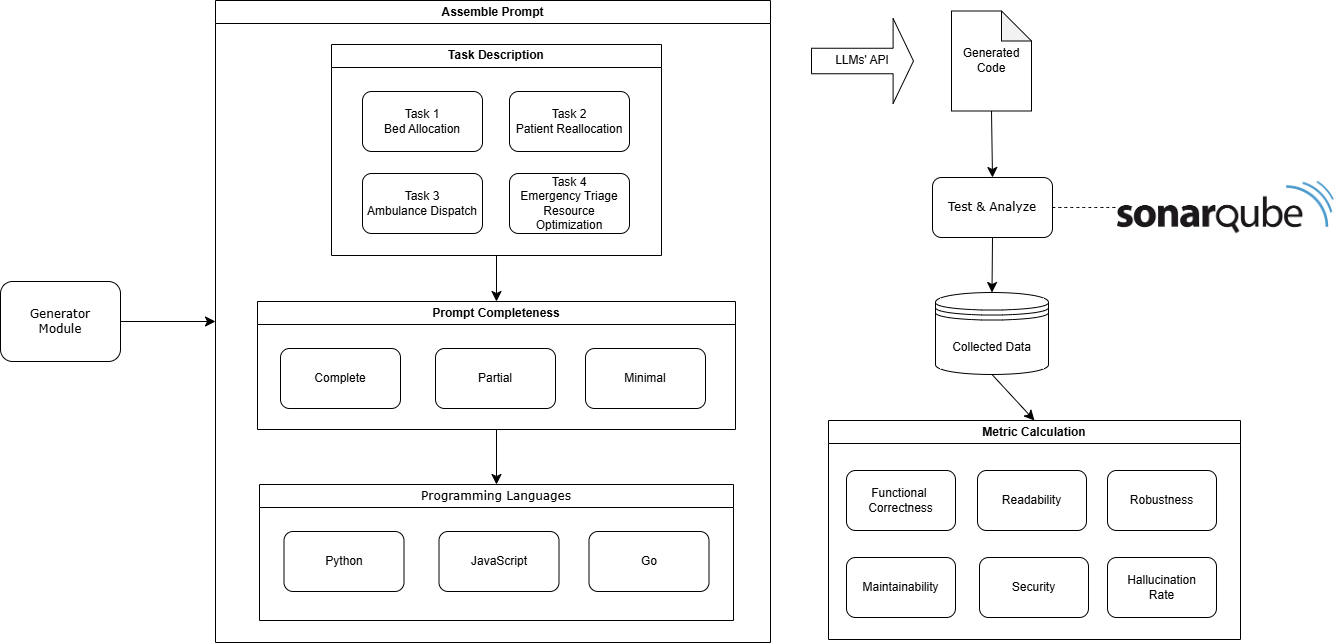

The diagram above was exported from draw.io. Its source (the exported page's mxGraphModel, read from the mxfile embedded in the PNG):
<mxGraphModel dx="1628" dy="629" grid="0" gridSize="10" guides="1" tooltips="1" connect="1" arrows="1" fold="1" page="0" pageScale="1" pageWidth="827" pageHeight="1169" math="0" shadow="0">
  <root>
    <mxCell id="0" />
    <mxCell id="1" parent="0" />
    <mxCell id="pSQMNpKEYvfbAnsqklin-2" value="Generator&lt;div&gt;Module&lt;/div&gt;" style="rounded=1;whiteSpace=wrap;html=1;shadow=0;labelBackgroundColor=none;strokeWidth=1;fontFamily=Verdana;fontSize=12;align=center;" parent="1" vertex="1">
      <mxGeometry x="-120" y="316" width="120" height="80" as="geometry" />
    </mxCell>
    <mxCell id="pSQMNpKEYvfbAnsqklin-5" style="edgeStyle=orthogonalEdgeStyle;rounded=1;html=1;labelBackgroundColor=none;startArrow=none;startFill=0;startSize=5;endArrow=classicThin;endFill=1;endSize=5;jettySize=auto;orthogonalLoop=1;strokeWidth=1;fontFamily=Verdana;fontSize=8" parent="1" edge="1">
      <mxGeometry relative="1" as="geometry">
        <Array as="points">
          <mxPoint x="520" y="480" />
          <mxPoint x="520" y="180" />
        </Array>
        <mxPoint x="760" y="180" as="targetPoint" />
      </mxGeometry>
    </mxCell>
    <mxCell id="pSQMNpKEYvfbAnsqklin-49" value="" style="edgeStyle=none;curved=1;rounded=0;orthogonalLoop=1;jettySize=auto;html=1;fontSize=12;startSize=8;endSize=8;entryX=0.5;entryY=0;entryDx=0;entryDy=0;" parent="1" source="pSQMNpKEYvfbAnsqklin-40" target="pSQMNpKEYvfbAnsqklin-33" edge="1">
      <mxGeometry relative="1" as="geometry">
        <mxPoint x="368.5" y="339" as="targetPoint" />
      </mxGeometry>
    </mxCell>
    <mxCell id="pSQMNpKEYvfbAnsqklin-40" value="Task Description" style="swimlane;whiteSpace=wrap;html=1;" parent="1" vertex="1">
      <mxGeometry x="211" y="79" width="330" height="211" as="geometry" />
    </mxCell>
    <mxCell id="pSQMNpKEYvfbAnsqklin-41" value="Task 1&lt;div&gt;Bed Allocation&lt;/div&gt;" style="rounded=1;whiteSpace=wrap;html=1;" parent="pSQMNpKEYvfbAnsqklin-40" vertex="1">
      <mxGeometry x="31" y="47" width="120" height="60" as="geometry" />
    </mxCell>
    <mxCell id="pSQMNpKEYvfbAnsqklin-42" value="Task 2&lt;div&gt;Patient Reallocation&lt;/div&gt;" style="rounded=1;whiteSpace=wrap;html=1;" parent="pSQMNpKEYvfbAnsqklin-40" vertex="1">
      <mxGeometry x="178" y="47" width="120" height="60" as="geometry" />
    </mxCell>
    <mxCell id="pSQMNpKEYvfbAnsqklin-43" value="Task 3&lt;div&gt;Ambulance Dispatch&lt;/div&gt;" style="rounded=1;whiteSpace=wrap;html=1;" parent="pSQMNpKEYvfbAnsqklin-40" vertex="1">
      <mxGeometry x="31" y="129" width="120" height="60" as="geometry" />
    </mxCell>
    <mxCell id="pSQMNpKEYvfbAnsqklin-44" value="Task 4&lt;div&gt;Emergency Triage Resource Optimization&lt;/div&gt;" style="rounded=1;whiteSpace=wrap;html=1;" parent="pSQMNpKEYvfbAnsqklin-40" vertex="1">
      <mxGeometry x="178" y="129" width="120" height="60" as="geometry" />
    </mxCell>
    <mxCell id="pSQMNpKEYvfbAnsqklin-47" value="Assemble Prompt" style="swimlane;whiteSpace=wrap;html=1;" parent="1" vertex="1">
      <mxGeometry x="95" y="35" width="555" height="642" as="geometry" />
    </mxCell>
    <mxCell id="pSQMNpKEYvfbAnsqklin-33" value="Prompt Completeness" style="swimlane;whiteSpace=wrap;html=1;" parent="pSQMNpKEYvfbAnsqklin-47" vertex="1">
      <mxGeometry x="42" y="301" width="478" height="128" as="geometry" />
    </mxCell>
    <mxCell id="pSQMNpKEYvfbAnsqklin-29" value="Complete" style="rounded=1;whiteSpace=wrap;html=1;" parent="pSQMNpKEYvfbAnsqklin-33" vertex="1">
      <mxGeometry x="23" y="47" width="120" height="60" as="geometry" />
    </mxCell>
    <mxCell id="pSQMNpKEYvfbAnsqklin-30" value="Partial" style="rounded=1;whiteSpace=wrap;html=1;" parent="pSQMNpKEYvfbAnsqklin-33" vertex="1">
      <mxGeometry x="178" y="47" width="120" height="60" as="geometry" />
    </mxCell>
    <mxCell id="pSQMNpKEYvfbAnsqklin-31" value="Minimal" style="rounded=1;whiteSpace=wrap;html=1;" parent="pSQMNpKEYvfbAnsqklin-33" vertex="1">
      <mxGeometry x="328" y="47" width="120" height="60" as="geometry" />
    </mxCell>
    <mxCell id="pSQMNpKEYvfbAnsqklin-34" value="&lt;span style=&quot;font-family: Verdana; font-weight: 400;&quot;&gt;Programming&amp;nbsp;&lt;/span&gt;&lt;span style=&quot;font-family: Verdana; font-weight: 400; background-color: transparent; color: light-dark(rgb(0, 0, 0), rgb(255, 255, 255));&quot;&gt;Languages&lt;/span&gt;" style="swimlane;whiteSpace=wrap;html=1;startSize=23;" parent="pSQMNpKEYvfbAnsqklin-47" vertex="1">
      <mxGeometry x="44" y="484" width="474" height="136" as="geometry" />
    </mxCell>
    <mxCell id="pSQMNpKEYvfbAnsqklin-35" value="Python" style="rounded=1;whiteSpace=wrap;html=1;" parent="pSQMNpKEYvfbAnsqklin-34" vertex="1">
      <mxGeometry x="24.5" y="47" width="120" height="60" as="geometry" />
    </mxCell>
    <mxCell id="pSQMNpKEYvfbAnsqklin-36" value="JavaScript" style="rounded=1;whiteSpace=wrap;html=1;" parent="pSQMNpKEYvfbAnsqklin-34" vertex="1">
      <mxGeometry x="179.5" y="47" width="120" height="60" as="geometry" />
    </mxCell>
    <mxCell id="pSQMNpKEYvfbAnsqklin-37" value="Go" style="rounded=1;whiteSpace=wrap;html=1;" parent="pSQMNpKEYvfbAnsqklin-34" vertex="1">
      <mxGeometry x="329.5" y="47" width="120" height="60" as="geometry" />
    </mxCell>
    <mxCell id="pSQMNpKEYvfbAnsqklin-50" value="" style="edgeStyle=none;curved=1;rounded=0;orthogonalLoop=1;jettySize=auto;html=1;fontSize=12;startSize=8;endSize=8;entryX=0.5;entryY=0;entryDx=0;entryDy=0;" parent="pSQMNpKEYvfbAnsqklin-47" source="pSQMNpKEYvfbAnsqklin-33" target="pSQMNpKEYvfbAnsqklin-34" edge="1">
      <mxGeometry relative="1" as="geometry">
        <mxPoint x="271.5" y="480" as="targetPoint" />
      </mxGeometry>
    </mxCell>
    <mxCell id="pSQMNpKEYvfbAnsqklin-53" value="LLMs' API" style="shape=singleArrow;whiteSpace=wrap;html=1;" parent="1" vertex="1">
      <mxGeometry x="691" y="53" width="102" height="85" as="geometry" />
    </mxCell>
    <mxCell id="pSQMNpKEYvfbAnsqklin-54" value="Generated Code" style="shape=note;whiteSpace=wrap;html=1;backgroundOutline=1;darkOpacity=0.05;" parent="1" vertex="1">
      <mxGeometry x="831" y="45.5" width="80" height="100" as="geometry" />
    </mxCell>
    <mxCell id="pSQMNpKEYvfbAnsqklin-58" value="&lt;font face=&quot;Verdana&quot;&gt;Test &amp;amp; Analyze&lt;/font&gt;" style="rounded=1;whiteSpace=wrap;html=1;" parent="1" vertex="1">
      <mxGeometry x="812" y="212" width="120" height="60" as="geometry" />
    </mxCell>
    <mxCell id="pSQMNpKEYvfbAnsqklin-61" value="Collected Data" style="shape=datastore;whiteSpace=wrap;html=1;" parent="1" vertex="1">
      <mxGeometry x="815" y="327" width="113" height="82" as="geometry" />
    </mxCell>
    <mxCell id="pSQMNpKEYvfbAnsqklin-64" value="" style="shape=image;verticalLabelPosition=bottom;labelBackgroundColor=default;verticalAlign=top;aspect=fixed;imageAspect=0;image=data:image/png,(base64 omitted: 7012 chars);" parent="1" vertex="1">
      <mxGeometry x="997" y="215.5" width="216.76" height="53" as="geometry" />
    </mxCell>
    <mxCell id="pSQMNpKEYvfbAnsqklin-67" value="" style="endArrow=none;dashed=1;html=1;rounded=0;fontSize=12;startSize=8;endSize=8;curved=1;exitX=1;exitY=0.5;exitDx=0;exitDy=0;entryX=0;entryY=0.5;entryDx=0;entryDy=0;" parent="1" source="pSQMNpKEYvfbAnsqklin-58" target="pSQMNpKEYvfbAnsqklin-64" edge="1">
      <mxGeometry width="50" height="50" relative="1" as="geometry">
        <mxPoint x="796" y="319" as="sourcePoint" />
        <mxPoint x="846" y="269" as="targetPoint" />
      </mxGeometry>
    </mxCell>
    <mxCell id="pSQMNpKEYvfbAnsqklin-69" value="Metric Calculation" style="swimlane;whiteSpace=wrap;html=1;" parent="1" vertex="1">
      <mxGeometry x="708" y="455" width="412" height="219" as="geometry" />
    </mxCell>
    <mxCell id="pSQMNpKEYvfbAnsqklin-70" value="Functional&amp;nbsp;&lt;div&gt;Correctness&lt;/div&gt;" style="rounded=1;whiteSpace=wrap;html=1;" parent="pSQMNpKEYvfbAnsqklin-69" vertex="1">
      <mxGeometry x="18" y="50" width="109" height="60" as="geometry" />
    </mxCell>
    <mxCell id="pSQMNpKEYvfbAnsqklin-76" value="Readability" style="rounded=1;whiteSpace=wrap;html=1;" parent="pSQMNpKEYvfbAnsqklin-69" vertex="1">
      <mxGeometry x="149" y="50" width="109" height="60" as="geometry" />
    </mxCell>
    <mxCell id="pSQMNpKEYvfbAnsqklin-75" value="Robustness" style="rounded=1;whiteSpace=wrap;html=1;" parent="pSQMNpKEYvfbAnsqklin-69" vertex="1">
      <mxGeometry x="279" y="50" width="109" height="60" as="geometry" />
    </mxCell>
    <mxCell id="pSQMNpKEYvfbAnsqklin-74" value="Hallucination&lt;div&gt;Rate&lt;/div&gt;" style="rounded=1;whiteSpace=wrap;html=1;" parent="pSQMNpKEYvfbAnsqklin-69" vertex="1">
      <mxGeometry x="279" y="137" width="109" height="60" as="geometry" />
    </mxCell>
    <mxCell id="pSQMNpKEYvfbAnsqklin-73" value="Security" style="rounded=1;whiteSpace=wrap;html=1;" parent="pSQMNpKEYvfbAnsqklin-69" vertex="1">
      <mxGeometry x="151" y="137" width="109" height="60" as="geometry" />
    </mxCell>
    <mxCell id="pSQMNpKEYvfbAnsqklin-72" value="Maintainability" style="rounded=1;whiteSpace=wrap;html=1;" parent="pSQMNpKEYvfbAnsqklin-69" vertex="1">
      <mxGeometry x="18" y="137" width="109" height="60" as="geometry" />
    </mxCell>
    <mxCell id="pSQMNpKEYvfbAnsqklin-79" value="" style="endArrow=classic;html=1;rounded=0;fontSize=12;startSize=8;endSize=8;curved=1;exitX=0.5;exitY=1;exitDx=0;exitDy=0;exitPerimeter=0;entryX=0.5;entryY=0;entryDx=0;entryDy=0;" parent="1" source="pSQMNpKEYvfbAnsqklin-54" target="pSQMNpKEYvfbAnsqklin-58" edge="1">
      <mxGeometry width="50" height="50" relative="1" as="geometry">
        <mxPoint x="942" y="184" as="sourcePoint" />
        <mxPoint x="992" y="134" as="targetPoint" />
      </mxGeometry>
    </mxCell>
    <mxCell id="pSQMNpKEYvfbAnsqklin-80" value="" style="endArrow=classic;html=1;rounded=0;fontSize=12;startSize=8;endSize=8;curved=1;exitX=0.5;exitY=1;exitDx=0;exitDy=0;entryX=0.5;entryY=0;entryDx=0;entryDy=0;" parent="1" source="pSQMNpKEYvfbAnsqklin-58" target="pSQMNpKEYvfbAnsqklin-61" edge="1">
      <mxGeometry width="50" height="50" relative="1" as="geometry">
        <mxPoint x="759" y="346" as="sourcePoint" />
        <mxPoint x="809" y="296" as="targetPoint" />
      </mxGeometry>
    </mxCell>
    <mxCell id="pSQMNpKEYvfbAnsqklin-81" value="" style="endArrow=classic;html=1;rounded=0;fontSize=12;startSize=8;endSize=8;curved=1;exitX=0.5;exitY=1;exitDx=0;exitDy=0;entryX=0.5;entryY=0;entryDx=0;entryDy=0;" parent="1" source="pSQMNpKEYvfbAnsqklin-61" target="pSQMNpKEYvfbAnsqklin-69" edge="1">
      <mxGeometry width="50" height="50" relative="1" as="geometry">
        <mxPoint x="748" y="442" as="sourcePoint" />
        <mxPoint x="798" y="392" as="targetPoint" />
      </mxGeometry>
    </mxCell>
    <mxCell id="pSQMNpKEYvfbAnsqklin-82" value="" style="endArrow=classic;html=1;rounded=0;fontSize=12;startSize=8;endSize=8;curved=1;exitX=1;exitY=0.5;exitDx=0;exitDy=0;entryX=0;entryY=0.5;entryDx=0;entryDy=0;" parent="1" source="pSQMNpKEYvfbAnsqklin-2" target="pSQMNpKEYvfbAnsqklin-47" edge="1">
      <mxGeometry width="50" height="50" relative="1" as="geometry">
        <mxPoint x="454" y="442" as="sourcePoint" />
        <mxPoint x="504" y="392" as="targetPoint" />
      </mxGeometry>
    </mxCell>
  </root>
</mxGraphModel>